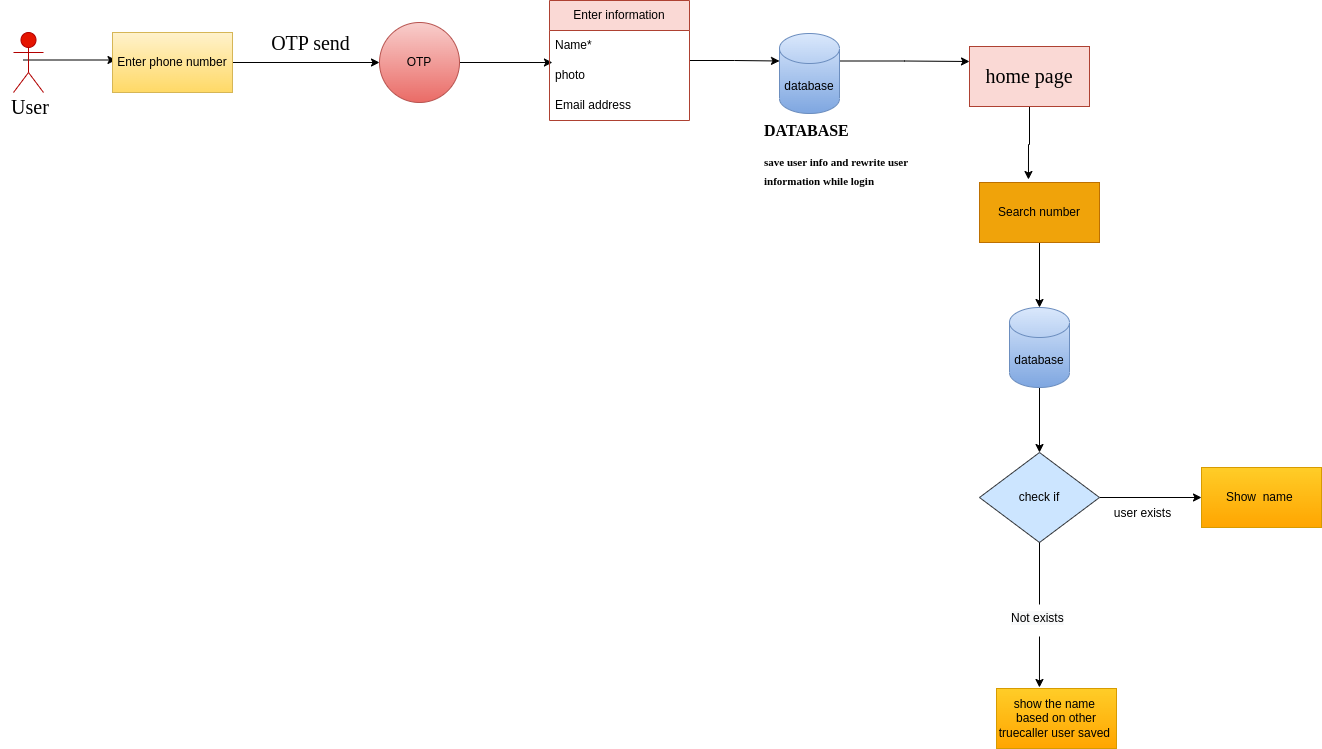

The diagram above was exported from draw.io. Its source (the exported page's mxGraphModel, read from the mxfile embedded in the PNG):
<mxGraphModel dx="880" dy="439" grid="1" gridSize="10" guides="1" tooltips="1" connect="1" arrows="1" fold="1" page="1" pageScale="1" pageWidth="827" pageHeight="1169" math="0" shadow="0">
  <root>
    <mxCell id="0" />
    <mxCell id="1" parent="0" />
    <mxCell id="2" style="edgeStyle=orthogonalEdgeStyle;hachureGap=4;orthogonalLoop=1;jettySize=auto;html=1;exitX=0.5;exitY=0.5;exitDx=0;exitDy=0;exitPerimeter=0;entryX=0;entryY=0.5;entryDx=0;entryDy=0;fontFamily=Architects Daughter;fontSource=https%3A%2F%2Ffonts.googleapis.com%2Fcss%3Ffamily%3DArchitects%2BDaughter;fontSize=16;fontColor=#030303;rounded=0;" parent="1" edge="1">
      <mxGeometry relative="1" as="geometry">
        <mxPoint x="34.5" y="257.5" as="sourcePoint" />
        <mxPoint x="127.5" y="257.5" as="targetPoint" />
      </mxGeometry>
    </mxCell>
    <mxCell id="3" value="User" style="shape=umlActor;verticalLabelPosition=bottom;verticalAlign=top;html=1;outlineConnect=0;rounded=0;fillColor=#e51400;fontColor=#ffffff;strokeColor=#B20000;" parent="1" vertex="1">
      <mxGeometry x="25" y="230" width="30" height="60" as="geometry" />
    </mxCell>
    <mxCell id="4" style="edgeStyle=orthogonalEdgeStyle;hachureGap=4;orthogonalLoop=1;jettySize=auto;html=1;exitX=1;exitY=0.5;exitDx=0;exitDy=0;entryX=0;entryY=0.5;entryDx=0;entryDy=0;fontFamily=Architects Daughter;fontSource=https%3A%2F%2Ffonts.googleapis.com%2Fcss%3Ffamily%3DArchitects%2BDaughter;fontSize=16;fontColor=#030303;rounded=0;" parent="1" source="5" target="7" edge="1">
      <mxGeometry relative="1" as="geometry" />
    </mxCell>
    <mxCell id="5" value="Enter phone number" style="rounded=0;whiteSpace=wrap;html=1;fillColor=#fff2cc;strokeColor=#d6b656;gradientColor=#ffd966;" parent="1" vertex="1">
      <mxGeometry x="124" y="230" width="120" height="60" as="geometry" />
    </mxCell>
    <mxCell id="6" style="edgeStyle=orthogonalEdgeStyle;hachureGap=4;orthogonalLoop=1;jettySize=auto;html=1;exitX=1;exitY=0.5;exitDx=0;exitDy=0;entryX=0.021;entryY=0.067;entryDx=0;entryDy=0;entryPerimeter=0;fontFamily=Architects Daughter;fontSource=https%3A%2F%2Ffonts.googleapis.com%2Fcss%3Ffamily%3DArchitects%2BDaughter;fontSize=16;fontColor=#030303;rounded=0;" parent="1" source="7" target="11" edge="1">
      <mxGeometry relative="1" as="geometry" />
    </mxCell>
    <mxCell id="7" value="OTP" style="ellipse;whiteSpace=wrap;html=1;aspect=fixed;rounded=0;fillColor=#f8cecc;gradientColor=#ea6b66;strokeColor=#b85450;" parent="1" vertex="1">
      <mxGeometry x="391" y="220" width="80" height="80" as="geometry" />
    </mxCell>
    <mxCell id="8" style="edgeStyle=orthogonalEdgeStyle;hachureGap=4;orthogonalLoop=1;jettySize=auto;html=1;entryX=0;entryY=0;entryDx=0;entryDy=27.5;entryPerimeter=0;fontFamily=Architects Daughter;fontSource=https%3A%2F%2Ffonts.googleapis.com%2Fcss%3Ffamily%3DArchitects%2BDaughter;fontSize=16;fontColor=#030303;rounded=0;" parent="1" source="9" target="14" edge="1">
      <mxGeometry relative="1" as="geometry" />
    </mxCell>
    <mxCell id="9" value="Enter information" style="swimlane;fontStyle=0;childLayout=stackLayout;horizontal=1;startSize=30;horizontalStack=0;resizeParent=1;resizeParentMax=0;resizeLast=0;collapsible=1;marginBottom=0;whiteSpace=wrap;html=1;rounded=0;fillColor=#fad9d5;strokeColor=#ae4132;" parent="1" vertex="1">
      <mxGeometry x="561" y="198" width="140" height="120" as="geometry" />
    </mxCell>
    <mxCell id="10" value="Name*" style="text;strokeColor=none;fillColor=none;align=left;verticalAlign=middle;spacingLeft=4;spacingRight=4;overflow=hidden;points=[[0,0.5],[1,0.5]];portConstraint=eastwest;rotatable=0;whiteSpace=wrap;html=1;rounded=0;" parent="9" vertex="1">
      <mxGeometry y="30" width="140" height="30" as="geometry" />
    </mxCell>
    <mxCell id="11" value="photo" style="text;strokeColor=none;fillColor=none;align=left;verticalAlign=middle;spacingLeft=4;spacingRight=4;overflow=hidden;points=[[0,0.5],[1,0.5]];portConstraint=eastwest;rotatable=0;whiteSpace=wrap;html=1;rounded=0;" parent="9" vertex="1">
      <mxGeometry y="60" width="140" height="30" as="geometry" />
    </mxCell>
    <mxCell id="12" value="Email address" style="text;strokeColor=none;fillColor=none;align=left;verticalAlign=middle;spacingLeft=4;spacingRight=4;overflow=hidden;points=[[0,0.5],[1,0.5]];portConstraint=eastwest;rotatable=0;whiteSpace=wrap;html=1;rounded=0;" parent="9" vertex="1">
      <mxGeometry y="90" width="140" height="30" as="geometry" />
    </mxCell>
    <mxCell id="13" style="edgeStyle=orthogonalEdgeStyle;hachureGap=4;orthogonalLoop=1;jettySize=auto;html=1;exitX=1;exitY=0;exitDx=0;exitDy=27.5;exitPerimeter=0;entryX=0;entryY=0.25;entryDx=0;entryDy=0;fontFamily=Architects Daughter;fontSource=https%3A%2F%2Ffonts.googleapis.com%2Fcss%3Ffamily%3DArchitects%2BDaughter;fontSize=16;fontColor=#030303;rounded=0;" parent="1" source="14" target="27" edge="1">
      <mxGeometry relative="1" as="geometry" />
    </mxCell>
    <mxCell id="14" value="database" style="shape=cylinder3;whiteSpace=wrap;html=1;boundedLbl=1;backgroundOutline=1;size=15;rounded=0;fillColor=#dae8fc;gradientColor=#7ea6e0;strokeColor=#6c8ebf;" parent="1" vertex="1">
      <mxGeometry x="791" y="231" width="60" height="80" as="geometry" />
    </mxCell>
    <mxCell id="15" style="edgeStyle=orthogonalEdgeStyle;hachureGap=4;orthogonalLoop=1;jettySize=auto;html=1;exitX=0.5;exitY=1;exitDx=0;exitDy=0;entryX=0.5;entryY=0;entryDx=0;entryDy=0;entryPerimeter=0;fontFamily=Architects Daughter;fontSource=https%3A%2F%2Ffonts.googleapis.com%2Fcss%3Ffamily%3DArchitects%2BDaughter;fontSize=16;fontColor=#030303;rounded=0;" parent="1" source="16" target="29" edge="1">
      <mxGeometry relative="1" as="geometry" />
    </mxCell>
    <mxCell id="16" value="Search number" style="rounded=0;whiteSpace=wrap;html=1;fillColor=#f0a30a;fontColor=#000000;strokeColor=#BD7000;" parent="1" vertex="1">
      <mxGeometry x="991" y="380" width="120" height="60" as="geometry" />
    </mxCell>
    <mxCell id="17" style="edgeStyle=orthogonalEdgeStyle;rounded=0;orthogonalLoop=1;jettySize=auto;html=1;exitX=1;exitY=0.5;exitDx=0;exitDy=0;entryX=0;entryY=0.5;entryDx=0;entryDy=0;" parent="1" source="19" target="20" edge="1">
      <mxGeometry relative="1" as="geometry">
        <mxPoint x="1230" y="695" as="targetPoint" />
      </mxGeometry>
    </mxCell>
    <mxCell id="18" style="edgeStyle=orthogonalEdgeStyle;rounded=0;orthogonalLoop=1;jettySize=auto;html=1;exitX=0.5;exitY=1;exitDx=0;exitDy=0;startArrow=none;entryX=0.358;entryY=-0.017;entryDx=0;entryDy=0;entryPerimeter=0;" parent="1" target="22" edge="1">
      <mxGeometry relative="1" as="geometry">
        <mxPoint x="1050" y="890" as="targetPoint" />
        <mxPoint x="1051" y="834" as="sourcePoint" />
      </mxGeometry>
    </mxCell>
    <mxCell id="19" value="check if" style="rhombus;whiteSpace=wrap;html=1;fillColor=#cce5ff;strokeColor=#36393d;rounded=0;" parent="1" vertex="1">
      <mxGeometry x="991" y="650" width="120" height="90" as="geometry" />
    </mxCell>
    <mxCell id="20" value="Show&amp;nbsp; name&amp;nbsp;" style="rounded=0;whiteSpace=wrap;html=1;fillColor=#ffcd28;gradientColor=#ffa500;strokeColor=#d79b00;" parent="1" vertex="1">
      <mxGeometry x="1213" y="665" width="120" height="60" as="geometry" />
    </mxCell>
    <mxCell id="21" value="user exists" style="text;html=1;align=center;verticalAlign=middle;resizable=0;points=[];autosize=1;strokeColor=none;fillColor=none;rounded=0;" parent="1" vertex="1">
      <mxGeometry x="1114" y="696" width="80" height="30" as="geometry" />
    </mxCell>
    <mxCell id="22" value="show the name&amp;nbsp; based on other truecaller user saved&amp;nbsp;" style="rounded=0;whiteSpace=wrap;html=1;fillColor=#ffcd28;gradientColor=#ffa500;strokeColor=#d79b00;" parent="1" vertex="1">
      <mxGeometry x="1008" y="886" width="120" height="60" as="geometry" />
    </mxCell>
    <mxCell id="23" value="&lt;span style=&quot;color: rgb(0, 0, 0); font-family: Helvetica; font-size: 12px; font-style: normal; font-variant-ligatures: normal; font-variant-caps: normal; font-weight: 400; letter-spacing: normal; orphans: 2; text-align: center; text-indent: 0px; text-transform: none; widows: 2; word-spacing: 0px; -webkit-text-stroke-width: 0px; background-color: rgb(248, 249, 250); text-decoration-thickness: initial; text-decoration-style: initial; text-decoration-color: initial; float: none; display: inline !important;&quot;&gt;Not exists&lt;/span&gt;" style="text;whiteSpace=wrap;html=1;rounded=0;" parent="1" vertex="1">
      <mxGeometry x="1021" y="802" width="60" height="30" as="geometry" />
    </mxCell>
    <mxCell id="24" value="" style="edgeStyle=orthogonalEdgeStyle;rounded=0;orthogonalLoop=1;jettySize=auto;html=1;exitX=0.5;exitY=1;exitDx=0;exitDy=0;endArrow=none;" parent="1" source="19" target="23" edge="1">
      <mxGeometry relative="1" as="geometry">
        <mxPoint x="1050" y="740" as="sourcePoint" />
        <mxPoint x="1050" y="882" as="targetPoint" />
      </mxGeometry>
    </mxCell>
    <mxCell id="25" value="&lt;font face=&quot;Times New Roman&quot;&gt;User&lt;/font&gt;" style="text;html=1;strokeColor=none;fillColor=none;align=center;verticalAlign=middle;whiteSpace=wrap;rounded=0;hachureGap=4;fontFamily=Architects Daughter;fontSource=https%3A%2F%2Ffonts.googleapis.com%2Fcss%3Ffamily%3DArchitects%2BDaughter;fontSize=20;" parent="1" vertex="1">
      <mxGeometry x="12" y="290" width="60" height="30" as="geometry" />
    </mxCell>
    <mxCell id="26" style="edgeStyle=orthogonalEdgeStyle;hachureGap=4;orthogonalLoop=1;jettySize=auto;html=1;exitX=0.5;exitY=1;exitDx=0;exitDy=0;entryX=0.408;entryY=-0.05;entryDx=0;entryDy=0;entryPerimeter=0;fontFamily=Architects Daughter;fontSource=https%3A%2F%2Ffonts.googleapis.com%2Fcss%3Ffamily%3DArchitects%2BDaughter;fontSize=16;fontColor=#030303;rounded=0;" parent="1" source="27" target="16" edge="1">
      <mxGeometry relative="1" as="geometry" />
    </mxCell>
    <mxCell id="27" value="&lt;font face=&quot;Times New Roman&quot;&gt;home page&lt;/font&gt;" style="rounded=0;whiteSpace=wrap;html=1;hachureGap=4;fontFamily=Architects Daughter;fontSource=https%3A%2F%2Ffonts.googleapis.com%2Fcss%3Ffamily%3DArchitects%2BDaughter;fontSize=20;fillColor=#fad9d5;strokeColor=#ae4132;" parent="1" vertex="1">
      <mxGeometry x="981" y="244" width="120" height="60" as="geometry" />
    </mxCell>
    <mxCell id="28" style="edgeStyle=orthogonalEdgeStyle;hachureGap=4;orthogonalLoop=1;jettySize=auto;html=1;exitX=0.5;exitY=1;exitDx=0;exitDy=0;exitPerimeter=0;fontFamily=Architects Daughter;fontSource=https%3A%2F%2Ffonts.googleapis.com%2Fcss%3Ffamily%3DArchitects%2BDaughter;fontSize=16;fontColor=#030303;rounded=0;" parent="1" source="29" target="19" edge="1">
      <mxGeometry relative="1" as="geometry" />
    </mxCell>
    <mxCell id="29" value="database" style="shape=cylinder3;whiteSpace=wrap;html=1;boundedLbl=1;backgroundOutline=1;size=15;rounded=0;fillColor=#dae8fc;gradientColor=#7ea6e0;strokeColor=#6c8ebf;" parent="1" vertex="1">
      <mxGeometry x="1021" y="505" width="60" height="80" as="geometry" />
    </mxCell>
    <mxCell id="30" value="&lt;font face=&quot;Times New Roman&quot;&gt;OTP send&amp;nbsp;&lt;/font&gt;" style="text;html=1;strokeColor=none;fillColor=none;align=center;verticalAlign=middle;whiteSpace=wrap;rounded=0;hachureGap=4;fontFamily=Architects Daughter;fontSource=https%3A%2F%2Ffonts.googleapis.com%2Fcss%3Ffamily%3DArchitects%2BDaughter;fontSize=20;fontColor=#030303;glass=0;" parent="1" vertex="1">
      <mxGeometry x="275" y="211" width="100" height="60" as="geometry" />
    </mxCell>
    <mxCell id="31" value="&lt;h1&gt;&lt;span style=&quot;background-color: initial;&quot;&gt;&lt;font face=&quot;Times New Roman&quot;&gt;DATABASE&lt;/font&gt;&lt;/span&gt;&lt;/h1&gt;&lt;h1&gt;&lt;span style=&quot;background-color: initial;&quot;&gt;&lt;font face=&quot;Times New Roman&quot; style=&quot;font-size: 11px;&quot;&gt;save user info and rewrite user information while login&amp;nbsp;&lt;/font&gt;&lt;/span&gt;&lt;br&gt;&lt;/h1&gt;" style="text;html=1;strokeColor=none;fillColor=none;spacing=5;spacingTop=-20;whiteSpace=wrap;overflow=hidden;rounded=0;hachureGap=4;fontFamily=Architects Daughter;fontSource=https%3A%2F%2Ffonts.googleapis.com%2Fcss%3Ffamily%3DArchitects%2BDaughter;fontSize=8;fontColor=#030303;" parent="1" vertex="1">
      <mxGeometry x="771" y="318" width="160" height="70" as="geometry" />
    </mxCell>
  </root>
</mxGraphModel>